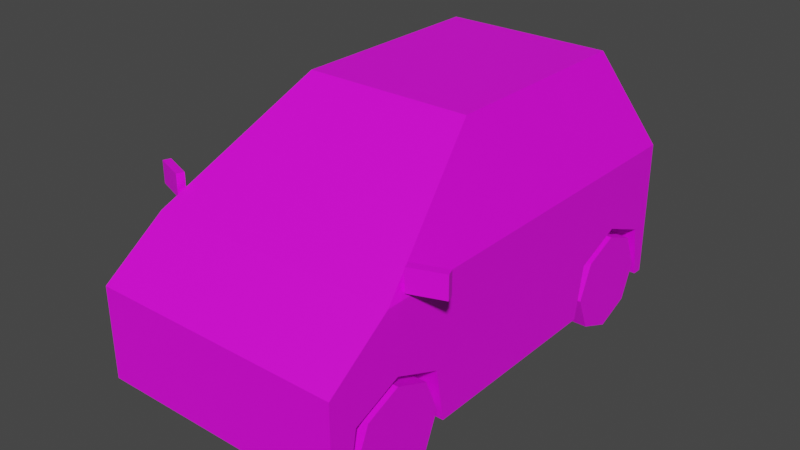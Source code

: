 # Source: Veh_Microcar_Green.blend  (saved by Blender 2.90.8; exported with 4.5.12 LTS)
import bpy
from mathutils import Matrix  # noqa: F401  (used for matrix-valued properties, if any)

bpy.ops.wm.read_factory_settings(use_empty=True)
scene = bpy.context.scene
scene.name = 'Scene'

# ---- collections
col_collection = bpy.data.collections.new('Collection'); scene.collection.children.link(col_collection)

# ---- images (referenced by path relative to the original .blend; pixels are not part of the script)
import os
ASSET_DIR = os.environ.get("B2B_ASSET_DIR", "")  # directory of the original .blend (textures are referenced by path, not embedded)
HERE = os.path.dirname(os.path.abspath(__file__))  # packed textures are extracted next to this script under _unpacked/

def load_image(name, relpath, width, height, colorspace="sRGB"):
    """Load a texture the original file referenced (path relative to the .blend, or extracted next to this script)."""
    p = next((c for c in (os.path.join(HERE, relpath), os.path.join(ASSET_DIR, relpath)) if relpath and os.path.exists(c)), "")
    if p:
        img = bpy.data.images.load(p, check_existing=True)
        img.name = name
    else:  # same state as the original file: an image datablock whose file is absent (Cycles renders it pink)
        img = bpy.data.images.new(name, width, height)
        img.source = "FILE"
        img.filepath = "//" + (relpath or name)
    img.colorspace_settings.name = colorspace
    return img
img_city_vehicles_pallete_png = load_image('city_vehicles_pallete.png', 'city_vehicles_pallete.png', 1024, 1024, 'sRGB')

# ---- materials (node trees are filled in below, after node groups)
mat_material_001 = bpy.data.materials.new('Material.001')
mat_material_001.use_transparent_shadow = False

# ---- material node trees
mat_material_001.use_nodes = True; mat_material_001.node_tree.nodes.clear()
_N = mat_material_001.node_tree.nodes; _L = mat_material_001.node_tree.links
n0 = _N.new('ShaderNodeBsdfPrincipled'); n0.name = 'Principled BSDF'; n0.location = (10, 300)
n0.distribution = 'GGX'
n0.subsurface_method = 'BURLEY'
n0.inputs[3].default_value = 1.45
n0.inputs[27].default_value = (0.0, 0.0, 0.0, 1.0)
n0.inputs[28].default_value = 1.0
n1 = _N.new('ShaderNodeOutputMaterial'); n1.name = 'Material Output'; n1.location = (300, 300)
n2 = _N.new('ShaderNodeTexImage'); n2.name = 'Image Texture'; n2.location = (-333, 94)
n2.image = img_city_vehicles_pallete_png
n2.interpolation = 'Closest'
_L.new(n0.outputs[0], n1.inputs[0])
_L.new(n2.outputs[0], n0.inputs[0])
n1.is_active_output = True

# ---- world
world_world = bpy.data.worlds.new('World'); scene.world = world_world
world_world.use_nodes = True; world_world.node_tree.nodes.clear()
_N = world_world.node_tree.nodes; _L = world_world.node_tree.links
n0 = _N.new('ShaderNodeOutputWorld'); n0.name = 'World Output'; n0.location = (300, 300)
n1 = _N.new('ShaderNodeBackground'); n1.name = 'Background'; n1.location = (10, 300)
n1.inputs[0].default_value = (0.05088, 0.05088, 0.05088, 1.0)
_L.new(n1.outputs[0], n0.inputs[0])
n0.is_active_output = True
world_world.color = (0.05088, 0.05088, 0.05088)
world_world.use_sun_shadow = False
world_world.sun_shadow_jitter_overblur = 0.0

# ---- meshes
me_plane = bpy.data.meshes.new('Plane')
me_plane.from_pydata([(0.2226, -0.6541, 0.2539), (0.2226, -0.5144, 0.3118), (0.2226, -0.3747, 0.2539), (0.2226, 0.2674, 0.2539), (0.2226, 0.4071, 0.3118), (0.2226, 0.5468, 0.2539), (0.3679, -0.7342, 0.3659), (0.3679, -0.7342, 0.09772), (0.2295, 0.4986, 0.753), (0.3679, 0.6021, 0.09772), (0.2577, -0.1146, 0.7533), (0.3575, -0.4645, 0.5237), (0.3177, 0.5815, 0.5501), (0.3679, 0.4071, 0.3118), (0.3679, 0.5468, 0.2539), (0.3679, 0.2674, 0.2539), (0.2226, 0.4071, 0.09772), (0.2226, 0.5742, 0.09772), (0.3679, 0.5742, 0.09772), (0.3679, 0.24, 0.09772), (0.2226, 0.24, 0.09772), (0.3679, -0.5144, 0.3118), (0.3679, -0.3747, 0.2539), (0.3679, -0.6541, 0.2539), (0.2226, -0.5144, 0.09772), (0.2226, -0.3473, 0.09772), (0.3679, -0.3473, 0.09772), (0.3679, -0.6815, 0.09772), (0.2226, -0.6815, 0.09772), (0.1849, -0.7342, 0.3659), (0.3679, -0.6027, 0.4595), (0.311, -0.6027, 0.4595), (0.1849, -0.6921, 0.3959), (0.2473, 0.3061, 0.7773), (0.3679, 0.4229, 0.4996), (0.2577, 0.1217, 0.7533), (0.3575, 0.1217, 0.5237), (0.2473, 0.1479, 0.7773), (0.2265, -0.145, 0.7629), (0.3272, -0.4982, 0.5312), (0.3679, 0.1479, 0.4996), (0.2577, 0.1479, 0.7534), (0.3577, 0.1479, 0.5231), (0.2572, 0.2538, 0.7534), (0.3294, 0.2538, 0.5883), (0.3575, 0.1479, 0.5237), (0.2473, -0.1231, 0.7773), (0.3679, -0.5463, 0.4996), (0.223, -0.7342, 0.3368), (0.1629, -0.7342, 0.2736), (0.3679, 0.6021, 0.4996), (0.2473, 0.4886, 0.7773), (0.2402, -0.7342, 0.1857), (0.2841, -0.7342, 0.1286), (0.02092, -0.7342, 0.306), (0.04778, -0.7342, 0.2598), (0.04778, -0.7342, 0.2044), (0.3679, 0.6021, 0.2927), (0.3679, 0.6021, 0.4657), (0.295, 0.6021, 0.4657), (0.295, 0.6021, 0.3474), (0.06566, 0.6021, 0.4061), (0.06566, 0.6021, 0.3301), (0.2943, 0.6021, 0.09772), (0.2274, 0.6021, 0.1646), (0.3679, 0.6021, 0.3474), (-0.2226, -0.6541, 0.2539), (-0.2226, -0.5144, 0.3118), (-0.2226, -0.3747, 0.2539), (-0.2226, 0.2674, 0.2539), (-0.2226, 0.4071, 0.3118), (-0.2226, 0.5468, 0.2539), (-0.3679, -0.7342, 0.3659), (-0.3679, -0.7342, 0.09772), (-0.2295, 0.4986, 0.753), (-0.3679, 0.6021, 0.09772), (-0.2577, -0.1146, 0.7533), (-0.3575, -0.4645, 0.5237), (-0.3177, 0.5815, 0.5501), (0.0, -0.7342, 0.3659), (0.0, -0.7342, 0.09772), (0.0, 0.4886, 0.7773), (0.0, 0.6021, 0.09772), (0.0, -0.1231, 0.7773), (0.0, -0.5463, 0.4996), (0.0, 0.6021, 0.4996), (-0.3679, 0.4071, 0.3118), (-0.3679, 0.5468, 0.2539), (-0.3679, 0.2674, 0.2539), (-0.2226, 0.4071, 0.09772), (-0.2226, 0.5742, 0.09772), (-0.3679, 0.5742, 0.09772), (-0.3679, 0.24, 0.09772), (-0.2226, 0.24, 0.09772), (-0.3679, -0.5144, 0.3118), (-0.3679, -0.3747, 0.2539), (-0.3679, -0.6541, 0.2539), (-0.2226, -0.5144, 0.09772), (-0.2226, -0.3473, 0.09772), (-0.3679, -0.3473, 0.09772), (-0.3679, -0.6815, 0.09772), (-0.2226, -0.6815, 0.09772), (-0.1849, -0.7342, 0.3659), (-0.3679, -0.6027, 0.4595), (-0.311, -0.6027, 0.4595), (-0.1849, -0.6921, 0.3959), (-0.2473, 0.3061, 0.7773), (-0.3679, 0.4229, 0.4996), (-0.2577, 0.1217, 0.7533), (-0.3575, 0.1217, 0.5237), (-0.2473, 0.1479, 0.7773), (-0.2265, -0.145, 0.7629), (-0.3272, -0.4982, 0.5312), (-0.3679, 0.1479, 0.4996), (-0.2577, 0.1479, 0.7534), (-0.3577, 0.1479, 0.5231), (-0.2572, 0.2538, 0.7534), (-0.3294, 0.2538, 0.5883), (-0.3575, 0.1479, 0.5237), (-0.2473, -0.1231, 0.7773), (-0.3679, -0.5463, 0.4996), (0.0, -0.145, 0.7629), (0.0, -0.4982, 0.5312), (0.0, -0.7342, 0.3368), (0.0, -0.7342, 0.2736), (-0.223, -0.7342, 0.3368), (-0.1629, -0.7342, 0.2736), (-0.3679, 0.6021, 0.4996), (-0.2473, 0.4886, 0.7773), (0.0, 0.5815, 0.5501), (0.0, 0.4986, 0.753), (0.0, -0.7342, 0.1857), (0.0, -0.7342, 0.1286), (-0.2402, -0.7342, 0.1857), (-0.2841, -0.7342, 0.1286), (0.0, -0.7342, 0.3267), (0.0, -0.7342, 0.2852), (-0.02092, -0.7342, 0.306), (0.0, -0.7342, 0.2598), (0.0, -0.7342, 0.2044), (-0.04778, -0.7342, 0.2598), (-0.04778, -0.7342, 0.2044), (-0.3679, 0.6021, 0.2927), (-0.3679, 0.6021, 0.4657), (-0.295, 0.6021, 0.4657), (-0.295, 0.6021, 0.3474), (0.0, 0.6021, 0.3301), (0.0, 0.6021, 0.4061), (-0.06566, 0.6021, 0.4061), (-0.06566, 0.6021, 0.3301), (0.0, 0.6021, 0.1646), (-0.2943, 0.6021, 0.09772), (-0.2274, 0.6021, 0.1646), (-0.3679, 0.6021, 0.3474), (0.3676, -0.492, 0.5138), (0.3676, -0.492, 0.5784), (0.3598, -0.4707, 0.5138), (0.3598, -0.4707, 0.5784), (0.4597, -0.4583, 0.5138), (0.4597, -0.4583, 0.5784), (0.4519, -0.437, 0.5138), (0.4519, -0.437, 0.5784), (-0.3676, -0.492, 0.5138), (-0.3676, -0.492, 0.5784), (-0.3598, -0.4707, 0.5138), (-0.3598, -0.4707, 0.5784), (-0.4597, -0.4583, 0.5138), (-0.4597, -0.4583, 0.5784), (-0.4519, -0.437, 0.5138), (-0.4519, -0.437, 0.5784)], [], [(0, 1, 21, 23), (1, 2, 22, 21), (2, 25, 26, 22), (3, 4, 13, 15), (4, 5, 14, 13), (5, 17, 18, 14), (50, 34, 40, 47, 30, 6, 7, 27, 23, 21, 22, 26, 19, 15, 13, 14, 18, 9, 57, 65, 58), (50, 58, 59, 60, 57, 9, 63, 64, 150, 146, 62, 61, 147, 85), (46, 37, 33, 51, 81, 83), (6, 30, 31, 32, 29), (39, 38, 121, 122), (8, 12, 129, 130), (7, 6, 29, 79, 123, 48, 49, 124, 138, 55, 56, 139, 131, 52, 53, 132, 80), (11, 36, 35, 10), (16, 3, 20), (16, 4, 3), (16, 5, 4), (20, 3, 15, 19), (17, 5, 16), (24, 0, 28), (24, 1, 0), (24, 2, 1), (28, 0, 23, 27), (25, 2, 24), (9, 18, 17, 16, 20, 19, 26, 25, 24, 28, 27, 7, 80, 82, 63), (29, 32, 31, 30, 47, 84, 79), (33, 34, 50, 51), (37, 41, 43, 44, 42, 40, 34, 33), (10, 35, 37, 46), (11, 10, 46, 47), (36, 11, 47, 40), (35, 41, 37), (42, 44, 43, 41, 45), (45, 36, 40, 42), (41, 35, 36, 45), (38, 39, 47, 46), (121, 38, 46, 83), (39, 122, 84, 47), (124, 49, 48, 123, 135, 54, 136), (12, 8, 51, 50), (129, 12, 50, 85), (8, 130, 81, 51), (132, 53, 52, 131), (136, 54, 135), (139, 56, 55, 138), (57, 60, 65), (147, 61, 62, 146), (150, 64, 63, 82), (65, 60, 59, 58), (66, 96, 94, 67), (67, 94, 95, 68), (68, 95, 99, 98), (69, 88, 86, 70), (70, 86, 87, 71), (71, 87, 91, 90), (127, 143, 153, 142, 75, 91, 87, 86, 88, 92, 99, 95, 94, 96, 100, 73, 72, 103, 120, 113, 107), (127, 85, 147, 148, 149, 146, 150, 152, 151, 75, 142, 145, 144, 143), (119, 83, 81, 128, 106, 110), (72, 102, 105, 104, 103), (112, 122, 121, 111), (74, 130, 129, 78), (73, 80, 132, 134, 133, 131, 139, 141, 140, 138, 124, 126, 125, 123, 79, 102, 72), (77, 76, 108, 109), (89, 93, 69), (89, 69, 70), (89, 70, 71), (93, 92, 88, 69), (90, 89, 71), (97, 101, 66), (97, 66, 67), (97, 67, 68), (101, 100, 96, 66), (98, 97, 68), (75, 151, 82, 80, 73, 100, 101, 97, 98, 99, 92, 93, 89, 90, 91), (102, 79, 84, 120, 103, 104, 105), (106, 128, 127, 107), (110, 106, 107, 113, 115, 117, 116, 114), (76, 119, 110, 108), (77, 120, 119, 76), (109, 113, 120, 77), (108, 110, 114), (115, 118, 114, 116, 117), (118, 115, 113, 109), (114, 118, 109, 108), (111, 119, 120, 112), (121, 83, 119, 111), (112, 120, 84, 122), (124, 136, 137, 135, 123, 125, 126), (78, 127, 128, 74), (129, 85, 127, 78), (74, 128, 81, 130), (132, 131, 133, 134), (136, 135, 137), (139, 138, 140, 141), (142, 153, 145), (147, 146, 149, 148), (150, 82, 151, 152), (153, 143, 144, 145), (154, 155, 157, 156), (156, 157, 161, 160), (160, 161, 159, 158), (158, 159, 155, 154), (156, 160, 158, 154), (161, 157, 155, 159), (162, 164, 165, 163), (164, 168, 169, 165), (168, 166, 167, 169), (166, 162, 163, 167), (164, 162, 166, 168), (169, 167, 163, 165)])
_uv = me_plane.uv_layers.new(name='UVMap')
_uv.uv.foreach_set('vector', [0.2047, 0.05773, 0.2047, 0.05509, 0.2075, 0.05509, 0.2075, 0.05773, 0.2047, 0.05509, 0.2047, 0.05245, 0.2075, 0.05245, 0.2075, 0.05509, 0.2208, 0.05117, 0.2208, 0.05414, 0.218, 0.05414, 0.218, 0.05117, 0.2162, 0.04382, 0.2162, 0.04118, 0.219, 0.04118, 0.219, 0.04382, 0.2162, 0.04118, 0.2162, 0.03854, 0.219, 0.03854, 0.219, 0.04118, 0.2208, 0.05414, 0.2208, 0.05711, 0.218, 0.05711, 0.218, 0.05414, 0.5147, 0.3465, 0.5147, 0.3447, 0.5147, 0.3418, 0.5147, 0.3346, 0.5151, 0.334, 0.5161, 0.3326, 0.5189, 0.3326, 0.5189, 0.3332, 0.5172, 0.3334, 0.5166, 0.3349, 0.5172, 0.3364, 0.5189, 0.3366, 0.5189, 0.3428, 0.5172, 0.343, 0.5166, 0.3445, 0.5172, 0.3459, 0.5189, 0.3462, 0.5189, 0.3465, 0.5168, 0.3465, 0.5163, 0.3465, 0.515, 0.3465, 0.5146, 0.3465, 0.515, 0.3465, 0.515, 0.3473, 0.5163, 0.3473, 0.5168, 0.3465, 0.5189, 0.3465, 0.5189, 0.3473, 0.5182, 0.348, 0.5182, 0.3503, 0.5164, 0.3503, 0.5164, 0.3497, 0.5156, 0.3497, 0.5156, 0.3503, 0.5146, 0.3503, 0.1435, 0.04848, 0.1435, 0.04697, 0.1435, 0.04609, 0.1435, 0.04507, 0.1449, 0.04507, 0.1449, 0.04848, 0.9701, 0.5037, 0.9701, 0.4996, 0.9719, 0.4996, 0.976, 0.5024, 0.976, 0.5037, 0.1106, 0.04704, 0.1113, 0.04482, 0.1127, 0.04482, 0.1127, 0.04704, 0.1152, 0.04171, 0.1166, 0.04115, 0.1166, 0.04315, 0.1152, 0.04315, 0.5217, 0.3542, 0.5189, 0.3542, 0.5189, 0.3523, 0.5189, 0.3503, 0.5192, 0.3503, 0.5192, 0.3527, 0.5199, 0.352, 0.5199, 0.3503, 0.52, 0.3503, 0.52, 0.3508, 0.5206, 0.3508, 0.5206, 0.3503, 0.5208, 0.3503, 0.5208, 0.3528, 0.5214, 0.3533, 0.5214, 0.3503, 0.5217, 0.3503, 0.1168, 0.03413, 0.1168, 0.03781, 0.1152, 0.03781, 0.1152, 0.03633, 0.2162, 0.04802, 0.2132, 0.04538, 0.2162, 0.04486, 0.2162, 0.04802, 0.2121, 0.04802, 0.2132, 0.04538, 0.2162, 0.04802, 0.2132, 0.05066, 0.2121, 0.04802, 0.2188, 0.03404, 0.2188, 0.03114, 0.2216, 0.03114, 0.2216, 0.03404, 0.2162, 0.05117, 0.2132, 0.05066, 0.2162, 0.04802, 0.2121, 0.04802, 0.2091, 0.04538, 0.2121, 0.04486, 0.2121, 0.04802, 0.208, 0.04802, 0.2091, 0.04538, 0.2121, 0.04802, 0.2091, 0.05066, 0.208, 0.04802, 0.2188, 0.03694, 0.2188, 0.03404, 0.2216, 0.03404, 0.2216, 0.03694, 0.2121, 0.05117, 0.2091, 0.05066, 0.2121, 0.04802, 0.2282, 0.03255, 0.2282, 0.03304, 0.2256, 0.03304, 0.2256, 0.03601, 0.2256, 0.03897, 0.2282, 0.03897, 0.2282, 0.04938, 0.2256, 0.04938, 0.2256, 0.05235, 0.2256, 0.05531, 0.2282, 0.05531, 0.2282, 0.05624, 0.2216, 0.05624, 0.2216, 0.03255, 0.2269, 0.03255, 0.5058, 0.3592, 0.5058, 0.3588, 0.5044, 0.3579, 0.5038, 0.3579, 0.5038, 0.3573, 0.5077, 0.3573, 0.5077, 0.3592, 0.1469, 0.04342, 0.1486, 0.04407, 0.1486, 0.04507, 0.1469, 0.04444, 0.1469, 0.04254, 0.1471, 0.04254, 0.1471, 0.04313, 0.148, 0.04313, 0.1484, 0.04254, 0.1486, 0.04254, 0.1486, 0.04407, 0.1469, 0.04342, 0.1471, 0.04108, 0.1471, 0.04239, 0.1469, 0.04254, 0.1469, 0.04103, 0.1484, 0.03913, 0.1471, 0.04108, 0.1469, 0.04103, 0.1486, 0.03867, 0.1484, 0.04239, 0.1484, 0.03913, 0.1486, 0.03867, 0.1486, 0.04254, 0.1471, 0.04239, 0.1471, 0.04254, 0.1469, 0.04254, 0.1168, 0.03798, 0.1163, 0.03864, 0.1152, 0.03864, 0.1152, 0.03798, 0.1168, 0.03798, 0.1484, 0.04254, 0.1484, 0.04239, 0.1486, 0.04254, 0.1484, 0.04254, 0.1471, 0.04254, 0.1471, 0.04239, 0.1484, 0.04239, 0.1484, 0.04254, 0.1436, 0.0486, 0.143, 0.05057, 0.1428, 0.05084, 0.1435, 0.04848, 0.1449, 0.0486, 0.1436, 0.0486, 0.1435, 0.04848, 0.1449, 0.04848, 0.143, 0.05057, 0.1449, 0.05057, 0.1449, 0.05084, 0.1428, 0.05084, 0.118, 0.05052, 0.118, 0.05637, 0.1157, 0.05852, 0.1157, 0.05052, 0.1161, 0.05052, 0.1168, 0.05127, 0.1176, 0.05052, 0.1483, 0.04535, 0.1471, 0.04584, 0.1469, 0.04574, 0.1486, 0.04507, 0.1483, 0.04712, 0.1483, 0.04535, 0.1486, 0.04507, 0.1486, 0.04712, 0.1471, 0.04584, 0.1471, 0.04712, 0.1469, 0.04712, 0.1469, 0.04574, 0.1233, 0.05052, 0.1233, 0.06071, 0.1212, 0.05914, 0.1212, 0.05052, 0.8179, 0.1098, 0.8135, 0.1142, 0.8091, 0.1098, 0.5235, 0.03899, 0.5235, 0.04029, 0.522, 0.04029, 0.522, 0.03899, 0.8828, 0.5592, 0.8805, 0.5622, 0.8805, 0.5592, 0.5106, 0.03899, 0.5106, 0.03722, 0.5127, 0.03722, 0.5127, 0.03899, 0.1175, 0.03899, 0.1175, 0.03153, 0.1198, 0.02934, 0.1198, 0.03899, 0.9206, 0.5584, 0.9206, 0.5619, 0.9148, 0.5619, 0.9148, 0.5584, 0.2162, 0.04486, 0.219, 0.04486, 0.219, 0.0475, 0.2162, 0.0475, 0.2162, 0.0475, 0.219, 0.0475, 0.219, 0.05014, 0.2162, 0.05014, 0.2188, 0.03642, 0.216, 0.03642, 0.216, 0.03345, 0.2188, 0.03345, 0.2188, 0.03345, 0.216, 0.03345, 0.216, 0.03081, 0.2188, 0.03081, 0.2188, 0.03081, 0.216, 0.03081, 0.216, 0.02817, 0.2188, 0.02817, 0.2188, 0.02817, 0.2216, 0.02817, 0.2216, 0.03114, 0.2188, 0.03114, 0.5231, 0.3465, 0.5228, 0.3465, 0.5215, 0.3465, 0.521, 0.3465, 0.5189, 0.3465, 0.5189, 0.3462, 0.5205, 0.3459, 0.5212, 0.3445, 0.5205, 0.343, 0.5189, 0.3428, 0.5189, 0.3366, 0.5205, 0.3364, 0.5212, 0.3349, 0.5205, 0.3334, 0.5189, 0.3332, 0.5189, 0.3326, 0.5217, 0.3326, 0.5227, 0.334, 0.5231, 0.3346, 0.5231, 0.3418, 0.5231, 0.3447, 0.5146, 0.3542, 0.5146, 0.3503, 0.5156, 0.3503, 0.5156, 0.351, 0.5164, 0.351, 0.5164, 0.3503, 0.5182, 0.3503, 0.5182, 0.3527, 0.5189, 0.3534, 0.5189, 0.3542, 0.5168, 0.3542, 0.5163, 0.3534, 0.515, 0.3534, 0.515, 0.3542, 0.1463, 0.04848, 0.1449, 0.04848, 0.1449, 0.04507, 0.1463, 0.04507, 0.1463, 0.04609, 0.1463, 0.04697, 0.9937, 0.5037, 0.9878, 0.5037, 0.9878, 0.5024, 0.9918, 0.4996, 0.9937, 0.4996, 0.1148, 0.04704, 0.1127, 0.04704, 0.1127, 0.04482, 0.1142, 0.04482, 0.1152, 0.04459, 0.1152, 0.04315, 0.1166, 0.04315, 0.1166, 0.04515, 0.5217, 0.3465, 0.5217, 0.3503, 0.5214, 0.3503, 0.5214, 0.3474, 0.5208, 0.3478, 0.5208, 0.3503, 0.5206, 0.3503, 0.5206, 0.3499, 0.52, 0.3499, 0.52, 0.3503, 0.5199, 0.3503, 0.5199, 0.3487, 0.5192, 0.348, 0.5192, 0.3503, 0.5189, 0.3503, 0.5189, 0.3484, 0.5189, 0.3465, 0.1222, 0.03413, 0.1237, 0.03633, 0.1237, 0.03781, 0.1222, 0.03781, 0.2162, 0.0417, 0.2162, 0.04486, 0.2132, 0.04434, 0.2162, 0.0417, 0.2132, 0.04434, 0.2121, 0.0417, 0.2162, 0.0417, 0.2121, 0.0417, 0.2132, 0.03906, 0.219, 0.03854, 0.2218, 0.03854, 0.2218, 0.04145, 0.219, 0.04145, 0.2162, 0.03854, 0.2162, 0.0417, 0.2132, 0.03906, 0.2121, 0.0417, 0.2121, 0.04486, 0.2091, 0.04434, 0.2121, 0.0417, 0.2091, 0.04434, 0.208, 0.0417, 0.2121, 0.0417, 0.208, 0.0417, 0.2091, 0.03906, 0.2218, 0.04435, 0.219, 0.04435, 0.219, 0.04145, 0.2218, 0.04145, 0.2121, 0.03854, 0.2121, 0.0417, 0.2091, 0.03906, 0.2149, 0.03255, 0.2162, 0.03255, 0.2216, 0.03255, 0.2216, 0.05624, 0.2149, 0.05624, 0.2149, 0.05531, 0.2175, 0.05531, 0.2175, 0.05235, 0.2175, 0.04938, 0.2149, 0.04938, 0.2149, 0.03897, 0.2175, 0.03897, 0.2175, 0.03601, 0.2175, 0.03304, 0.2149, 0.03304, 0.5097, 0.3592, 0.5077, 0.3592, 0.5077, 0.3573, 0.5116, 0.3573, 0.5116, 0.3579, 0.511, 0.3579, 0.5097, 0.3588, 0.1547, 0.04342, 0.1547, 0.04444, 0.1531, 0.04507, 0.1531, 0.04407, 0.1547, 0.04254, 0.1547, 0.04342, 0.1531, 0.04407, 0.1531, 0.04254, 0.1532, 0.04254, 0.1536, 0.04313, 0.1546, 0.04313, 0.1546, 0.04254, 0.1546, 0.04108, 0.1547, 0.04103, 0.1547, 0.04254, 0.1546, 0.04239, 0.1532, 0.03913, 0.1531, 0.03867, 0.1547, 0.04103, 0.1546, 0.04108, 0.1532, 0.04239, 0.1531, 0.04254, 0.1531, 0.03867, 0.1532, 0.03913, 0.1546, 0.04239, 0.1547, 0.04254, 0.1546, 0.04254, 0.1222, 0.03798, 0.1222, 0.03798, 0.1237, 0.03798, 0.1237, 0.03864, 0.1226, 0.03864, 0.1532, 0.04254, 0.1532, 0.04254, 0.1531, 0.04254, 0.1532, 0.04239, 0.1546, 0.04254, 0.1532, 0.04254, 0.1532, 0.04239, 0.1546, 0.04239, 0.1461, 0.0486, 0.1463, 0.04848, 0.1469, 0.05084, 0.1467, 0.05057, 0.1449, 0.0486, 0.1449, 0.04848, 0.1463, 0.04848, 0.1461, 0.0486, 0.1467, 0.05057, 0.1469, 0.05084, 0.1449, 0.05084, 0.1449, 0.05057, 0.118, 0.05052, 0.1176, 0.05052, 0.1168, 0.04977, 0.1161, 0.05052, 0.1157, 0.05052, 0.1157, 0.04252, 0.118, 0.04467, 0.1483, 0.04889, 0.1486, 0.04917, 0.1469, 0.0485, 0.1471, 0.0484, 0.1483, 0.04712, 0.1486, 0.04712, 0.1486, 0.04917, 0.1483, 0.04889, 0.1471, 0.0484, 0.1469, 0.0485, 0.1469, 0.04712, 0.1471, 0.04712, 0.1233, 0.05052, 0.1212, 0.05052, 0.1212, 0.0419, 0.1233, 0.04033, 0.8179, 0.1098, 0.8091, 0.1098, 0.8135, 0.1054, 0.5235, 0.03899, 0.522, 0.03899, 0.522, 0.0377, 0.5235, 0.0377, 0.8828, 0.5891, 0.8805, 0.5891, 0.8805, 0.5861, 0.5106, 0.03899, 0.5127, 0.03899, 0.5127, 0.04077, 0.5106, 0.04077, 0.1175, 0.03899, 0.1198, 0.03899, 0.1198, 0.04865, 0.1175, 0.04646, 0.9206, 0.5938, 0.9148, 0.5938, 0.9148, 0.5903, 0.9206, 0.5903, 0.1559, 0.02403, 0.1559, 0.02585, 0.1553, 0.02583, 0.1553, 0.02401, 0.9452, 0.4848, 0.9434, 0.4848, 0.9434, 0.4822, 0.9452, 0.4822, 0.1547, 0.02403, 0.1547, 0.02585, 0.1541, 0.02583, 0.1541, 0.02401, 0.1525, 0.05523, 0.1506, 0.05521, 0.1506, 0.05261, 0.1525, 0.05263, 0.1377, 0.05264, 0.1377, 0.04988, 0.1384, 0.04988, 0.1384, 0.05264, 0.1384, 0.04711, 0.1384, 0.04988, 0.1377, 0.04988, 0.1377, 0.04711, 0.1553, 0.02401, 0.1547, 0.02403, 0.1547, 0.02585, 0.1553, 0.02583, 0.9496, 0.503, 0.9496, 0.5004, 0.9478, 0.5005, 0.9478, 0.5031, 0.1559, 0.02585, 0.1566, 0.02583, 0.1566, 0.02401, 0.1559, 0.02403, 0.1541, 0.02585, 0.1541, 0.02325, 0.1523, 0.0232, 0.1523, 0.02579, 0.1573, 0.04145, 0.1567, 0.04145, 0.1567, 0.04422, 0.1573, 0.04422, 0.1531, 0.05261, 0.1525, 0.05261, 0.1525, 0.05538, 0.1531, 0.05538])
me_plane.materials.append(mat_material_001)
me_plane.use_remesh_fix_poles = True
me_plane.use_remesh_preserve_attributes = False
me_plane.use_mirror_vertex_groups = False
me_plane.update()
me_plane_001 = bpy.data.meshes.new('Plane.001')
me_plane_001.from_pydata([(0.2615, -0.5144, 0.1428), (0.3679, -0.5144, 0.1428), (0.2615, -0.3724, 0.1428), (0.3679, -0.3724, 0.1428), (0.2615, -0.414, 0.04236), (0.3679, -0.414, 0.04236), (0.2615, -0.5144, 0.0007692), (0.3679, -0.5144, 0.0007693), (0.2615, -0.6148, 0.04236), (0.3679, -0.6148, 0.04236), (0.2615, -0.6564, 0.1428), (0.3679, -0.6564, 0.1428), (0.2615, -0.6148, 0.2432), (0.3679, -0.6148, 0.2432), (0.2615, -0.5144, 0.2848), (0.3679, -0.5144, 0.2848), (0.2615, -0.414, 0.2432), (0.3679, -0.414, 0.2432), (0.3679, -0.4489, 0.07726), (0.3679, -0.4218, 0.1428), (0.3679, -0.5144, 0.05013), (0.3679, -0.5799, 0.07726), (0.3679, -0.607, 0.1428), (0.3679, -0.5799, 0.2083), (0.3679, -0.5144, 0.2354), (0.3679, -0.4489, 0.2083)], [], [(0, 2, 4), (1, 18, 19), (2, 3, 5, 4), (0, 4, 6), (1, 20, 18), (4, 5, 7, 6), (0, 6, 8), (1, 21, 20), (6, 7, 9, 8), (0, 8, 10), (1, 22, 21), (8, 9, 11, 10), (0, 10, 12), (1, 23, 22), (10, 11, 13, 12), (0, 12, 14), (1, 24, 23), (12, 13, 15, 14), (0, 14, 16), (1, 25, 24), (14, 15, 17, 16), (0, 16, 2), (1, 19, 25), (16, 17, 3, 2), (19, 18, 5, 3), (18, 20, 7, 5), (20, 21, 9, 7), (21, 22, 11, 9), (22, 23, 13, 11), (23, 24, 15, 13), (24, 25, 17, 15), (25, 19, 3, 17)])
_uv = me_plane_001.uv_layers.new(name='UVMap')
_uv.uv.foreach_set('vector', [0.1127, 0.05203, 0.1122, 0.05087, 0.1131, 0.05087, 0.2419, 0.04096, 0.2416, 0.0402, 0.2423, 0.0402, 0.1219, 0.04525, 0.1228, 0.04525, 0.1228, 0.04611, 0.1219, 0.04611, 0.1127, 0.05203, 0.1131, 0.05087, 0.1138, 0.05155, 0.2419, 0.04096, 0.2412, 0.04065, 0.2416, 0.0402, 0.1205, 0.0473, 0.1215, 0.0473, 0.1215, 0.04819, 0.1205, 0.04819, 0.1127, 0.05203, 0.1138, 0.05155, 0.1138, 0.05252, 0.2419, 0.04096, 0.2412, 0.04128, 0.2412, 0.04065, 0.1205, 0.04819, 0.1215, 0.04819, 0.1215, 0.04908, 0.1205, 0.04908, 0.1127, 0.05203, 0.1138, 0.05252, 0.1131, 0.0532, 0.2419, 0.04096, 0.2416, 0.04172, 0.2412, 0.04128, 0.1225, 0.03602, 0.1215, 0.03602, 0.1215, 0.03512, 0.1225, 0.03512, 0.1127, 0.05203, 0.1131, 0.0532, 0.1122, 0.0532, 0.2419, 0.04096, 0.2423, 0.04172, 0.2416, 0.04172, 0.1225, 0.03512, 0.1215, 0.03512, 0.1215, 0.03424, 0.1225, 0.03424, 0.1127, 0.05203, 0.1122, 0.0532, 0.1115, 0.05251, 0.2419, 0.04096, 0.2427, 0.04127, 0.2423, 0.04172, 0.1225, 0.04908, 0.1215, 0.04908, 0.1215, 0.04819, 0.1225, 0.04819, 0.1127, 0.05203, 0.1115, 0.05251, 0.1115, 0.05155, 0.2419, 0.04096, 0.2427, 0.04064, 0.2427, 0.04127, 0.1225, 0.04819, 0.1215, 0.04819, 0.1215, 0.0473, 0.1225, 0.0473, 0.1127, 0.05203, 0.1115, 0.05155, 0.1122, 0.05087, 0.2419, 0.04096, 0.2423, 0.0402, 0.2427, 0.04064, 0.1219, 0.04433, 0.1228, 0.04433, 0.1228, 0.04525, 0.1219, 0.04525, 0.1106, 0.05127, 0.11, 0.05127, 0.1098, 0.05087, 0.1108, 0.05087, 0.11, 0.05127, 0.1095, 0.05172, 0.1091, 0.05155, 0.1098, 0.05087, 0.1095, 0.05172, 0.1095, 0.05235, 0.1091, 0.05252, 0.1091, 0.05155, 0.1095, 0.05235, 0.11, 0.05279, 0.1098, 0.0532, 0.1091, 0.05252, 0.11, 0.05279, 0.1106, 0.05279, 0.1108, 0.0532, 0.1098, 0.0532, 0.1106, 0.05279, 0.1111, 0.05235, 0.1115, 0.05251, 0.1108, 0.0532, 0.1111, 0.05235, 0.1111, 0.05172, 0.1115, 0.05155, 0.1115, 0.05251, 0.1111, 0.05172, 0.1106, 0.05127, 0.1108, 0.05087, 0.1115, 0.05155])
me_plane_001.materials.append(mat_material_001)
me_plane_001.use_remesh_fix_poles = True
me_plane_001.use_remesh_preserve_attributes = False
me_plane_001.use_mirror_vertex_groups = False
me_plane_001.update()
me_plane_002 = bpy.data.meshes.new('Plane.002')
me_plane_002.from_pydata([(0.2615, 0.4071, 0.1428), (0.3679, 0.4071, 0.1428), (0.2615, 0.5491, 0.1428), (0.3679, 0.5491, 0.1428), (0.2615, 0.5075, 0.04236), (0.3679, 0.5075, 0.04236), (0.2615, 0.4071, 0.0007692), (0.3679, 0.4071, 0.0007693), (0.2615, 0.3067, 0.04236), (0.3679, 0.3067, 0.04236), (0.2615, 0.2651, 0.1428), (0.3679, 0.2651, 0.1428), (0.2615, 0.3067, 0.2432), (0.3679, 0.3067, 0.2432), (0.2615, 0.4071, 0.2848), (0.3679, 0.4071, 0.2848), (0.2615, 0.5075, 0.2432), (0.3679, 0.5075, 0.2432), (0.3679, 0.4726, 0.07726), (0.3679, 0.4997, 0.1428), (0.3679, 0.4071, 0.05013), (0.3679, 0.3416, 0.07726), (0.3679, 0.3144, 0.1428), (0.3679, 0.3416, 0.2083), (0.3679, 0.4071, 0.2354), (0.3679, 0.4726, 0.2083)], [], [(0, 2, 4), (1, 18, 19), (2, 3, 5, 4), (0, 4, 6), (1, 20, 18), (4, 5, 7, 6), (0, 6, 8), (1, 21, 20), (6, 7, 9, 8), (0, 8, 10), (1, 22, 21), (8, 9, 11, 10), (0, 10, 12), (1, 23, 22), (10, 11, 13, 12), (0, 12, 14), (1, 24, 23), (12, 13, 15, 14), (0, 14, 16), (1, 25, 24), (14, 15, 17, 16), (0, 16, 2), (1, 19, 25), (16, 17, 3, 2), (19, 18, 5, 3), (18, 20, 7, 5), (20, 21, 9, 7), (21, 22, 11, 9), (22, 23, 13, 11), (23, 24, 15, 13), (24, 25, 17, 15), (25, 19, 3, 17)])
_uv = me_plane_002.uv_layers.new(name='UVMap')
_uv.uv.foreach_set('vector', [0.1189, 0.05143, 0.1194, 0.0526, 0.1184, 0.0526, 0.2482, 0.04036, 0.2485, 0.04112, 0.2479, 0.04112, 0.1227, 0.04307, 0.1218, 0.04307, 0.1218, 0.04221, 0.1227, 0.04221, 0.1189, 0.05143, 0.1184, 0.0526, 0.1177, 0.05191, 0.2482, 0.04036, 0.249, 0.04067, 0.2485, 0.04112, 0.1214, 0.05027, 0.1224, 0.05027, 0.1224, 0.05116, 0.1214, 0.05116, 0.1189, 0.05143, 0.1177, 0.05191, 0.1177, 0.05095, 0.2482, 0.04036, 0.249, 0.04004, 0.249, 0.04067, 0.1214, 0.05116, 0.1224, 0.05116, 0.1224, 0.05205, 0.1214, 0.05205, 0.1189, 0.05143, 0.1177, 0.05095, 0.1184, 0.05027, 0.2482, 0.04036, 0.2485, 0.0396, 0.249, 0.04004, 0.1225, 0.03781, 0.1215, 0.03781, 0.1215, 0.0369, 0.1225, 0.0369, 0.1189, 0.05143, 0.1184, 0.05027, 0.1194, 0.05027, 0.2482, 0.04036, 0.2479, 0.0396, 0.2485, 0.0396, 0.1225, 0.0369, 0.1215, 0.0369, 0.1215, 0.03602, 0.1225, 0.03602, 0.1189, 0.05143, 0.1194, 0.05027, 0.1201, 0.05095, 0.2482, 0.04036, 0.2474, 0.04005, 0.2479, 0.0396, 0.1192, 0.05438, 0.1183, 0.05438, 0.1183, 0.05349, 0.1192, 0.05349, 0.1189, 0.05143, 0.1201, 0.05095, 0.1201, 0.05192, 0.2482, 0.04036, 0.2474, 0.04068, 0.2474, 0.04005, 0.1192, 0.05349, 0.1183, 0.05349, 0.1183, 0.0526, 0.1192, 0.0526, 0.1189, 0.05143, 0.1201, 0.05192, 0.1194, 0.0526, 0.2482, 0.04036, 0.2479, 0.04112, 0.2474, 0.04068, 0.1227, 0.04399, 0.1218, 0.04399, 0.1218, 0.04307, 0.1227, 0.04307, 0.1162, 0.05219, 0.1169, 0.05219, 0.117, 0.0526, 0.1161, 0.0526, 0.1169, 0.05219, 0.1173, 0.05175, 0.1177, 0.05191, 0.117, 0.0526, 0.1173, 0.05175, 0.1173, 0.05112, 0.1177, 0.05095, 0.1177, 0.05191, 0.1173, 0.05112, 0.1169, 0.05067, 0.117, 0.05027, 0.1177, 0.05095, 0.1169, 0.05067, 0.1162, 0.05067, 0.1161, 0.05027, 0.117, 0.05027, 0.1162, 0.05067, 0.1158, 0.05112, 0.1154, 0.05095, 0.1161, 0.05027, 0.1158, 0.05112, 0.1158, 0.05175, 0.1154, 0.05192, 0.1154, 0.05095, 0.1158, 0.05175, 0.1162, 0.05219, 0.1161, 0.0526, 0.1154, 0.05192])
me_plane_002.materials.append(mat_material_001)
me_plane_002.use_remesh_fix_poles = True
me_plane_002.use_remesh_preserve_attributes = False
me_plane_002.use_mirror_vertex_groups = False
me_plane_002.update()
me_plane_003 = bpy.data.meshes.new('Plane.003')
me_plane_003.from_pydata([(-0.2615, -0.5144, 0.1428), (-0.3679, -0.5144, 0.1428), (-0.2615, -0.3724, 0.1428), (-0.3679, -0.3724, 0.1428), (-0.2615, -0.414, 0.04236), (-0.3679, -0.414, 0.04236), (-0.2615, -0.5144, 0.0007692), (-0.3679, -0.5144, 0.0007692), (-0.2615, -0.6148, 0.04236), (-0.3679, -0.6148, 0.04236), (-0.2615, -0.6564, 0.1428), (-0.3679, -0.6564, 0.1428), (-0.2615, -0.6148, 0.2432), (-0.3679, -0.6148, 0.2432), (-0.2615, -0.5144, 0.2848), (-0.3679, -0.5144, 0.2848), (-0.2615, -0.414, 0.2432), (-0.3679, -0.414, 0.2432), (-0.3679, -0.4489, 0.07726), (-0.3679, -0.4218, 0.1428), (-0.3679, -0.5144, 0.05013), (-0.3679, -0.5799, 0.07726), (-0.3679, -0.607, 0.1428), (-0.3679, -0.5799, 0.2083), (-0.3679, -0.5144, 0.2354), (-0.3679, -0.4489, 0.2083)], [], [(0, 4, 2), (1, 19, 18), (2, 4, 5, 3), (0, 6, 4), (1, 18, 20), (4, 6, 7, 5), (0, 8, 6), (1, 20, 21), (6, 8, 9, 7), (0, 10, 8), (1, 21, 22), (8, 10, 11, 9), (0, 12, 10), (1, 22, 23), (10, 12, 13, 11), (0, 14, 12), (1, 23, 24), (12, 14, 15, 13), (0, 16, 14), (1, 24, 25), (14, 16, 17, 15), (0, 2, 16), (1, 25, 19), (16, 2, 3, 17), (19, 3, 5, 18), (18, 5, 7, 20), (20, 7, 9, 21), (21, 9, 11, 22), (22, 11, 13, 23), (23, 13, 15, 24), (24, 15, 17, 25), (25, 17, 3, 19)])
_uv = me_plane_003.uv_layers.new(name='UVMap')
_uv.uv.foreach_set('vector', [0.1203, 0.03595, 0.1199, 0.03712, 0.1208, 0.03712, 0.252, 0.02721, 0.2523, 0.02645, 0.2517, 0.02645, 0.1218, 0.03997, 0.1218, 0.04085, 0.1227, 0.04085, 0.1227, 0.03997, 0.1203, 0.03595, 0.1192, 0.03643, 0.1199, 0.03712, 0.252, 0.02721, 0.2517, 0.02645, 0.2512, 0.0269, 0.1173, 0.0526, 0.1173, 0.05349, 0.1183, 0.05349, 0.1183, 0.0526, 0.1203, 0.03595, 0.1192, 0.03547, 0.1192, 0.03643, 0.252, 0.02721, 0.2512, 0.0269, 0.2512, 0.02753, 0.1173, 0.05349, 0.1173, 0.05438, 0.1183, 0.05438, 0.1183, 0.05349, 0.1203, 0.03595, 0.1199, 0.03479, 0.1192, 0.03547, 0.252, 0.02721, 0.2512, 0.02753, 0.2517, 0.02797, 0.1211, 0.05483, 0.1211, 0.05392, 0.1201, 0.05392, 0.1201, 0.05483, 0.1203, 0.03595, 0.1208, 0.03479, 0.1199, 0.03479, 0.252, 0.02721, 0.2517, 0.02797, 0.2523, 0.02797, 0.1211, 0.05392, 0.1211, 0.05306, 0.1201, 0.05306, 0.1201, 0.05392, 0.1203, 0.03595, 0.1215, 0.03547, 0.1208, 0.03479, 0.252, 0.02721, 0.2523, 0.02797, 0.2528, 0.02753, 0.1214, 0.05205, 0.1214, 0.05294, 0.1224, 0.05294, 0.1224, 0.05205, 0.1203, 0.03595, 0.1215, 0.03644, 0.1215, 0.03547, 0.252, 0.02721, 0.2528, 0.02753, 0.2528, 0.0269, 0.1214, 0.05294, 0.1214, 0.05384, 0.1224, 0.05384, 0.1224, 0.05294, 0.1203, 0.03595, 0.1208, 0.03712, 0.1215, 0.03644, 0.252, 0.02721, 0.2528, 0.0269, 0.2523, 0.02645, 0.1218, 0.03906, 0.1218, 0.03997, 0.1227, 0.03997, 0.1227, 0.03906, 0.1207, 0.03752, 0.1208, 0.03712, 0.1199, 0.03712, 0.12, 0.03753, 0.12, 0.03753, 0.1199, 0.03712, 0.1192, 0.03781, 0.1196, 0.03797, 0.1196, 0.03797, 0.1192, 0.03781, 0.1192, 0.03877, 0.1196, 0.0386, 0.1196, 0.0386, 0.1192, 0.03877, 0.1199, 0.03945, 0.12, 0.03905, 0.12, 0.03905, 0.1199, 0.03945, 0.1208, 0.03945, 0.1207, 0.03905, 0.1207, 0.03905, 0.1208, 0.03945, 0.1215, 0.03877, 0.1211, 0.0386, 0.1211, 0.0386, 0.1215, 0.03877, 0.1215, 0.0378, 0.1211, 0.03797, 0.1211, 0.03797, 0.1215, 0.0378, 0.1208, 0.03712, 0.1207, 0.03752])
me_plane_003.materials.append(mat_material_001)
me_plane_003.use_remesh_fix_poles = True
me_plane_003.use_remesh_preserve_attributes = False
me_plane_003.use_mirror_vertex_groups = False
me_plane_003.update()
me_plane_004 = bpy.data.meshes.new('Plane.004')
me_plane_004.from_pydata([(-0.2615, 0.4071, 0.1428), (-0.3679, 0.4071, 0.1428), (-0.2615, 0.5491, 0.1428), (-0.3679, 0.5491, 0.1428), (-0.2615, 0.5075, 0.04236), (-0.3679, 0.5075, 0.04236), (-0.2615, 0.4071, 0.0007692), (-0.3679, 0.4071, 0.0007692), (-0.2615, 0.3067, 0.04236), (-0.3679, 0.3067, 0.04236), (-0.2615, 0.2651, 0.1428), (-0.3679, 0.2651, 0.1428), (-0.2615, 0.3067, 0.2432), (-0.3679, 0.3067, 0.2432), (-0.2615, 0.4071, 0.2848), (-0.3679, 0.4071, 0.2848), (-0.2615, 0.5075, 0.2432), (-0.3679, 0.5075, 0.2432), (-0.3679, 0.4726, 0.07726), (-0.3679, 0.4997, 0.1428), (-0.3679, 0.4071, 0.05013), (-0.3679, 0.3416, 0.07726), (-0.3679, 0.3144, 0.1428), (-0.3679, 0.3416, 0.2083), (-0.3679, 0.4071, 0.2354), (-0.3679, 0.4726, 0.2083)], [], [(0, 4, 2), (1, 19, 18), (2, 4, 5, 3), (0, 6, 4), (1, 18, 20), (4, 6, 7, 5), (0, 8, 6), (1, 20, 21), (6, 8, 9, 7), (0, 10, 8), (1, 21, 22), (8, 10, 11, 9), (0, 12, 10), (1, 22, 23), (10, 12, 13, 11), (0, 14, 12), (1, 23, 24), (12, 14, 15, 13), (0, 16, 14), (1, 24, 25), (14, 16, 17, 15), (0, 2, 16), (1, 25, 19), (16, 2, 3, 17), (19, 3, 5, 18), (18, 5, 7, 20), (20, 7, 9, 21), (21, 9, 11, 22), (22, 11, 13, 23), (23, 13, 15, 24), (24, 15, 17, 25), (25, 17, 3, 19)])
_uv = me_plane_004.uv_layers.new(name='UVMap')
_uv.uv.foreach_set('vector', [0.1079, 0.05203, 0.1074, 0.0532, 0.1084, 0.0532, 0.252, 0.02255, 0.2517, 0.02331, 0.2523, 0.02331, 0.1215, 0.03336, 0.1215, 0.03424, 0.1225, 0.03424, 0.1225, 0.03336, 0.1079, 0.05203, 0.1067, 0.05251, 0.1074, 0.0532, 0.252, 0.02255, 0.2523, 0.02331, 0.2528, 0.02286, 0.1154, 0.0526, 0.1154, 0.05349, 0.1163, 0.05349, 0.1163, 0.0526, 0.1079, 0.05203, 0.1067, 0.05155, 0.1067, 0.05251, 0.252, 0.02255, 0.2528, 0.02286, 0.2528, 0.02223, 0.1154, 0.05349, 0.1154, 0.05438, 0.1163, 0.05438, 0.1163, 0.05349, 0.1079, 0.05203, 0.1074, 0.05087, 0.1067, 0.05155, 0.252, 0.02255, 0.2528, 0.02223, 0.2523, 0.02179, 0.1067, 0.0532, 0.1067, 0.05412, 0.1077, 0.05412, 0.1077, 0.0532, 0.1079, 0.05203, 0.1084, 0.05087, 0.1074, 0.05087, 0.252, 0.02255, 0.2523, 0.02179, 0.2517, 0.02179, 0.1067, 0.05412, 0.1067, 0.05498, 0.1077, 0.05498, 0.1077, 0.05412, 0.1079, 0.05203, 0.1091, 0.05155, 0.1084, 0.05087, 0.252, 0.02255, 0.2517, 0.02179, 0.2512, 0.02223, 0.1163, 0.0526, 0.1163, 0.05349, 0.1173, 0.05349, 0.1173, 0.0526, 0.1079, 0.05203, 0.1091, 0.05252, 0.1091, 0.05155, 0.252, 0.02255, 0.2512, 0.02223, 0.2512, 0.02286, 0.1163, 0.05349, 0.1163, 0.05438, 0.1173, 0.05438, 0.1173, 0.05349, 0.1079, 0.05203, 0.1084, 0.0532, 0.1091, 0.05252, 0.252, 0.02255, 0.2512, 0.02286, 0.2517, 0.02331, 0.1215, 0.03245, 0.1215, 0.03336, 0.1225, 0.03336, 0.1225, 0.03245, 0.12, 0.03438, 0.1199, 0.03479, 0.1208, 0.03479, 0.1207, 0.03438, 0.1207, 0.03438, 0.1208, 0.03479, 0.1215, 0.0341, 0.1211, 0.03393, 0.1211, 0.03393, 0.1215, 0.0341, 0.1215, 0.03314, 0.1211, 0.0333, 0.1211, 0.0333, 0.1215, 0.03314, 0.1208, 0.03245, 0.1207, 0.03286, 0.1207, 0.03286, 0.1208, 0.03245, 0.1199, 0.03246, 0.12, 0.03286, 0.12, 0.03286, 0.1199, 0.03246, 0.1192, 0.03314, 0.1196, 0.03331, 0.1196, 0.03331, 0.1192, 0.03314, 0.1192, 0.03411, 0.1196, 0.03394, 0.1196, 0.03394, 0.1192, 0.03411, 0.1199, 0.03479, 0.12, 0.03438])
me_plane_004.materials.append(mat_material_001)
me_plane_004.use_remesh_fix_poles = True
me_plane_004.use_remesh_preserve_attributes = False
me_plane_004.use_mirror_vertex_groups = False
me_plane_004.update()

# ---- objects
ob_microcar_green = bpy.data.objects.new('Microcar_Green', me_plane)
ob_wheel_fl = bpy.data.objects.new('Wheel_FL', me_plane_001)
ob_wheel_rl = bpy.data.objects.new('Wheel_RL', me_plane_002)
ob_wheel_fr = bpy.data.objects.new('Wheel_FR', me_plane_003)
ob_wheel_rr = bpy.data.objects.new('Wheel_RR', me_plane_004)

# ---- transforms, parenting, visibility, modifiers, constraints
ob_microcar_green.location = (0.0, 0.0, 0.0)
ob_microcar_green.lineart.crease_threshold = 0.0
ob_wheel_fl.parent = ob_microcar_green
ob_wheel_fl.location = (0.0, 0.0, 0.0)
ob_wheel_fl.lineart.crease_threshold = 0.0
ob_wheel_rl.parent = ob_microcar_green
ob_wheel_rl.location = (0.0, 0.0, 0.0)
ob_wheel_rl.lineart.crease_threshold = 0.0
ob_wheel_fr.parent = ob_microcar_green
ob_wheel_fr.location = (0.0, 0.0, 0.0)
ob_wheel_fr.lineart.crease_threshold = 0.0
ob_wheel_rr.parent = ob_microcar_green
ob_wheel_rr.location = (0.0, 0.0, 0.0)
ob_wheel_rr.lineart.crease_threshold = 0.0

# ---- collection membership
col_collection.objects.link(ob_microcar_green)
col_collection.objects.link(ob_wheel_fl)
col_collection.objects.link(ob_wheel_rl)
col_collection.objects.link(ob_wheel_fr)
col_collection.objects.link(ob_wheel_rr)

# ---- scene / render settings (as saved in the file)
scene.frame_start = 1; scene.frame_end = 250; scene.frame_set(7)
scene.render.engine = 'BLENDER_EEVEE_NEXT'
scene.cycles.use_denoising = False
scene.cycles.samples = 128
scene.cycles.sampling_pattern = 'TABULATED_SOBOL'
scene.cycles.use_adaptive_sampling = False
scene.cycles.use_light_tree = False
scene.view_settings.view_transform = 'Filmic'
bpy.context.view_layer.update()

# ---- added for rendering (the .blend has no active camera and no usable light): camera, sun
cam_auto = bpy.data.cameras.new('AutoCamera')
cam_auto.lens = 50.0
cam_auto.sensor_width = 36.0
cam_auto.clip_end = 1000.0
ob_auto_camera = bpy.data.objects.new('AutoCamera', cam_auto)
scene.collection.objects.link(ob_auto_camera)
ob_auto_camera.location = (1.66386, -2.06267, 1.72014)
ob_auto_camera.rotation_euler = (1.09748, -7.21219e-08, 0.694738)
scene.camera = ob_auto_camera
light_auto_sun = bpy.data.lights.new('AutoSun', 'SUN')
light_auto_sun.energy = 3.0
light_auto_sun.angle = 0.0523599
ob_auto_sun = bpy.data.objects.new('AutoSun', light_auto_sun)
scene.collection.objects.link(ob_auto_sun)
ob_auto_sun.rotation_euler = (0.872665, 0.174533, 0.523599)
bpy.context.view_layer.update()
